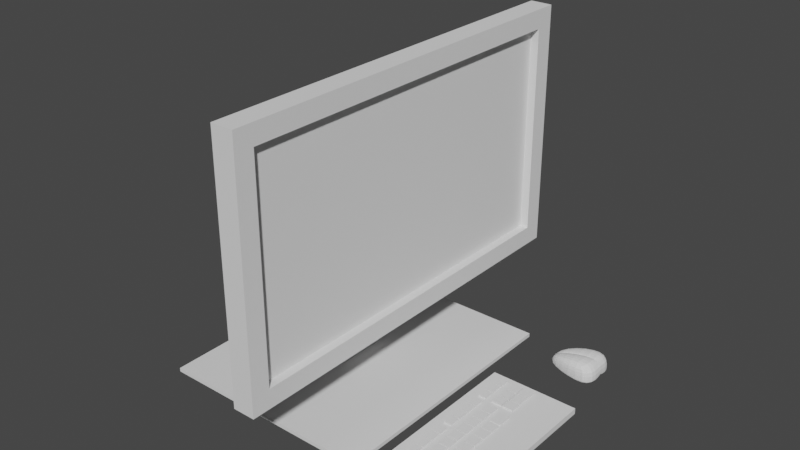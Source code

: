 # Source: EndingComputer.blend  (saved by Blender 2.91.10; exported with 4.5.12 LTS)
import bpy
from mathutils import Matrix  # noqa: F401  (used for matrix-valued properties, if any)

bpy.ops.wm.read_factory_settings(use_empty=True)
scene = bpy.context.scene
scene.name = 'Scene'

# ---- collections
col_collection = bpy.data.collections.new('Collection'); scene.collection.children.link(col_collection)

# ---- world
world_world = bpy.data.worlds.new('World'); scene.world = world_world
world_world.use_nodes = True; world_world.node_tree.nodes.clear()
_N = world_world.node_tree.nodes; _L = world_world.node_tree.links
n0 = _N.new('ShaderNodeOutputWorld'); n0.name = 'World Output'; n0.location = (300, 300)
n1 = _N.new('ShaderNodeBackground'); n1.name = 'Background'; n1.location = (10, 300)
n1.inputs[0].default_value = (0.05088, 0.05088, 0.05088, 1.0)
_L.new(n1.outputs[0], n0.inputs[0])
n0.is_active_output = True
world_world.color = (0.05088, 0.05088, 0.05088)
world_world.use_sun_shadow = False
world_world.sun_shadow_jitter_overblur = 0.0

# ---- meshes
me_cube = bpy.data.meshes.new('Cube')
me_cube.from_pydata([(-89.0, 7.311, 8.125), (-89.0, 7.311, -0.2403), (-89.0, -7.311, 8.125), (-89.0, -7.311, -0.2403), (-89.34, 7.311, 8.125), (-89.34, 7.311, -0.2403), (-89.34, -7.311, 8.125), (-89.34, -7.311, -0.2403)], [], [(3, 1, 5, 7), (5, 4, 6, 7), (2, 3, 7, 6), (0, 2, 6, 4), (1, 0, 4, 5)])
_uv = me_cube.uv_layers.new(name='UVMap')
_uv.uv.foreach_set('vector', [0.3942, 0.7382, 0.3942, 0.5118, 0.3942, 0.5118, 0.3942, 0.7382, 0.3942, 0.5118, 0.6058, 0.5118, 0.6058, 0.7382, 0.3942, 0.7382, 0.6058, 0.7382, 0.3942, 0.7382, 0.3942, 0.7382, 0.6058, 0.7382, 0.6058, 0.5118, 0.6058, 0.7382, 0.6058, 0.7382, 0.6058, 0.5118, 0.3942, 0.5118, 0.6058, 0.5118, 0.6058, 0.5118, 0.3942, 0.5118])
me_cube.materials.append(None)
me_cube.use_remesh_preserve_volume = False
me_cube.use_remesh_preserve_attributes = False
me_cube.use_mirror_vertex_groups = False
me_cube.update()
me_cube_001 = bpy.data.meshes.new('Cube.001')
me_cube_001.from_pydata([(-89.0, 7.311, 8.125), (-89.0, 7.311, -0.2403), (-89.0, -7.311, 8.125), (-89.0, -7.311, -0.2403), (-89.89, 1.008, 3.09), (-89.89, 1.008, 1.061), (-89.89, -1.008, 3.09), (-89.89, -1.008, 1.061), (-89.0, 8.071, 8.884), (-89.0, 8.071, -1.0), (-89.0, -8.071, 8.884), (-89.0, -8.071, -1.0), (-89.89, 8.071, -1.0), (-89.89, -8.071, -1.0), (-89.89, -8.071, 8.884), (-89.89, 8.071, 8.884), (-89.89, 1.008, 3.09), (-89.89, 1.008, 1.061), (-89.89, -1.008, 3.09), (-89.89, -1.008, 1.061), (-93.66, 1.008, -3.66), (-91.63, 1.008, -3.66), (-93.66, -1.008, -3.66), (-91.63, -1.008, -3.66), (-92.54, 0.9939, -0.507), (-92.54, -1.022, -0.507), (-91.13, -1.022, -0.7941), (-91.13, 0.9939, -0.7941), (-96.21, 5.291, -3.665), (-87.32, 5.291, -3.665), (-96.21, -5.291, -3.665), (-87.32, -5.291, -3.665), (-96.21, 5.291, -3.818), (-87.32, 5.291, -3.818), (-96.21, -5.291, -3.818), (-87.32, -5.291, -3.818)], [], [(8, 15, 14, 10), (11, 10, 14, 13), (4, 5, 17, 16), (12, 9, 11, 13), (12, 15, 8, 9), (0, 1, 9, 8), (3, 2, 10, 11), (2, 0, 8, 10), (1, 3, 11, 9), (7, 5, 12, 13), (6, 7, 13, 14), (5, 4, 15, 12), (4, 6, 14, 15), (25, 24, 20, 22), (5, 7, 19, 17), (6, 4, 16, 18), (7, 6, 18, 19), (20, 21, 29, 28), (26, 25, 22, 23), (24, 27, 21, 20), (27, 26, 23, 21), (17, 19, 26, 27), (16, 17, 27, 24), (19, 18, 25, 26), (18, 16, 24, 25), (27, 26, 25, 24), (30, 28, 32, 34), (21, 23, 31, 29), (22, 20, 28, 30), (23, 22, 30, 31), (35, 34, 32, 33), (31, 30, 34, 35), (28, 29, 33, 32), (29, 31, 35, 33)])
_uv = me_cube_001.uv_layers.new(name='UVMap')
_uv.uv.foreach_set('vector', [0.625, 0.5, 0.875, 0.5, 0.875, 0.75, 0.625, 0.75, 0.375, 0.75, 0.625, 0.75, 0.625, 1.0, 0.375, 1.0, 0.5381, 0.1968, 0.4619, 0.1968, 0.4619, 0.1968, 0.5381, 0.1968, 0.125, 0.5, 0.375, 0.5, 0.375, 0.75, 0.125, 0.75, 0.375, 0.25, 0.625, 0.25, 0.625, 0.5, 0.375, 0.5, 0.6058, 0.5118, 0.3942, 0.5118, 0.375, 0.5, 0.625, 0.5, 0.3942, 0.7382, 0.6058, 0.7382, 0.625, 0.75, 0.375, 0.75, 0.6058, 0.7382, 0.6058, 0.5118, 0.625, 0.5, 0.625, 0.75, 0.3942, 0.5118, 0.3942, 0.7382, 0.375, 0.75, 0.375, 0.5, 0.4619, 0.05321, 0.4619, 0.1968, 0.375, 0.25, 0.375, 0.0, 0.5381, 0.05321, 0.4619, 0.05321, 0.375, 0.0, 0.625, 0.0, 0.4619, 0.1968, 0.5381, 0.1968, 0.625, 0.25, 0.375, 0.25, 0.5381, 0.1968, 0.5381, 0.05321, 0.625, 0.0, 0.625, 0.25, 0.5381, 0.05321, 0.5381, 0.1968, 0.5381, 0.1968, 0.5381, 0.05321, 0.4619, 0.1968, 0.4619, 0.05321, 0.4619, 0.05321, 0.4619, 0.1968, 0.5381, 0.05321, 0.5381, 0.1968, 0.5381, 0.1968, 0.5381, 0.05321, 0.4619, 0.05321, 0.5381, 0.05321, 0.5381, 0.05321, 0.4619, 0.05321, 0.5381, 0.1968, 0.4619, 0.1968, 0.4619, 0.1968, 0.5381, 0.1968, 0.4619, 0.05321, 0.5381, 0.05321, 0.5381, 0.05321, 0.4619, 0.05321, 0.5381, 0.1968, 0.4619, 0.1968, 0.4619, 0.1968, 0.5381, 0.1968, 0.4619, 0.1968, 0.4619, 0.05321, 0.4619, 0.05321, 0.4619, 0.1968, 0.4619, 0.1968, 0.4619, 0.05321, 0.4619, 0.05321, 0.4619, 0.1968, 0.5381, 0.1968, 0.4619, 0.1968, 0.4619, 0.1968, 0.5381, 0.1968, 0.4619, 0.05321, 0.5381, 0.05321, 0.5381, 0.05321, 0.4619, 0.05321, 0.5381, 0.05321, 0.5381, 0.1968, 0.5381, 0.1968, 0.5381, 0.05321, 0.0, 0.0, 0.0, 0.0, 0.0, 0.0, 0.0, 0.0, 0.5381, 0.05321, 0.5381, 0.1968, 0.5381, 0.1968, 0.5381, 0.05321, 0.4619, 0.1968, 0.4619, 0.05321, 0.4619, 0.05321, 0.4619, 0.1968, 0.5381, 0.05321, 0.5381, 0.1968, 0.5381, 0.1968, 0.5381, 0.05321, 0.4619, 0.05321, 0.5381, 0.05321, 0.5381, 0.05321, 0.4619, 0.05321, 0.4619, 0.05321, 0.5381, 0.05321, 0.5381, 0.1968, 0.4619, 0.1968, 0.4619, 0.05321, 0.5381, 0.05321, 0.5381, 0.05321, 0.4619, 0.05321, 0.5381, 0.1968, 0.4619, 0.1968, 0.4619, 0.1968, 0.5381, 0.1968, 0.4619, 0.1968, 0.4619, 0.05321, 0.4619, 0.05321, 0.4619, 0.1968])
me_cube_001.materials.append(None)
me_cube_001.use_remesh_preserve_volume = False
me_cube_001.use_remesh_preserve_attributes = False
me_cube_001.use_mirror_vertex_groups = False
me_cube_001.update()
me_plane = bpy.data.meshes.new('Plane')
me_plane.from_pydata([(3.309, -6.984, -3.759), (6.85, -6.984, -3.759), (3.309, 2.0, -3.759), (6.85, 2.0, -3.759), (3.309, 2.0, -3.519), (3.309, -6.984, -3.519), (6.85, -6.984, -3.519), (6.85, 2.0, -3.519)], [], [(0, 2, 3, 1), (5, 6, 7, 4), (2, 0, 5, 4), (3, 2, 4, 7), (0, 1, 6, 5), (1, 3, 7, 6)])
_uv = me_plane.uv_layers.new(name='UVMap')
_uv.uv.foreach_set('vector', [0.0, 0.0, 0.0, 1.0, 1.0, 1.0, 1.0, 0.0, 0.0, 0.0, 1.0, 0.0, 1.0, 1.0, 0.0, 1.0, 0.0, 1.0, 0.0, 0.0, 0.0, 0.0, 0.0, 1.0, 1.0, 1.0, 0.0, 1.0, 0.0, 1.0, 1.0, 1.0, 0.0, 0.0, 1.0, 0.0, 1.0, 0.0, 0.0, 0.0, 1.0, 0.0, 1.0, 1.0, 1.0, 1.0, 1.0, 0.0])
me_plane.use_remesh_fix_poles = True
me_plane.use_remesh_preserve_attributes = False
me_plane.use_mirror_vertex_groups = False
me_plane.update()
me_cube_002 = bpy.data.meshes.new('Cube.002')
me_cube_002.from_pydata([(-1.223, -1.129, -0.7394), (-1.223, -1.129, -0.3377), (-1.223, -0.2129, -0.7394), (-1.223, -0.2129, -0.3377), (0.7766, -1.671, -0.7537), (0.7766, -1.671, 0.2042), (0.7766, 0.329, -0.7537), (0.7766, 0.329, 0.2042), (-1.223, -1.129, -0.7394), (-1.223, -0.2129, -0.7394), (0.7766, 0.329, -0.7537), (0.7766, -1.671, -0.7537), (-1.223, -0.6428, -0.7394), (-1.223, -0.671, -0.5877), (-1.223, -0.6991, -0.7394), (-1.223, -0.6991, -0.3377), (-1.223, -0.671, -0.4637), (-1.223, -0.6428, -0.3377), (0.7766, -0.7325, -0.7537), (0.7766, -0.671, -0.5921), (0.7766, -0.6095, -0.7537), (0.7766, -0.6095, 0.2042), (0.7766, -0.671, 0.1331), (0.7766, -0.7325, 0.2042), (0.7766, -0.6095, -0.7537), (0.7766, -0.671, -0.5921), (0.7766, -0.7325, -0.7537), (-1.223, -0.6991, -0.7394), (-1.223, -0.671, -0.5877), (-1.223, -0.6428, -0.7394)], [], [(29, 17, 3, 9), (9, 3, 7, 10), (26, 23, 5, 11), (11, 5, 1, 8), (14, 18, 4, 0), (23, 15, 1, 5), (4, 11, 8, 0), (18, 26, 11, 4), (2, 9, 10, 6), (12, 29, 9, 2), (0, 8, 27, 14), (14, 27, 28, 13), (13, 28, 29, 12), (6, 10, 24, 20), (20, 24, 25, 19), (19, 25, 26, 18), (7, 3, 17, 21), (21, 17, 16, 22), (22, 16, 15, 23), (2, 6, 20, 12), (12, 20, 19, 13), (13, 19, 18, 14), (10, 7, 21, 24), (24, 21, 22, 25), (25, 22, 23, 26), (8, 1, 15, 27), (27, 15, 16, 28), (28, 16, 17, 29)])
_uv = me_cube_002.uv_layers.new(name='UVMap')
_uv.uv.foreach_set('vector', [0.375, 0.1875, 0.625, 0.1875, 0.625, 0.25, 0.375, 0.25, 0.375, 0.25, 0.625, 0.25, 0.625, 0.5, 0.375, 0.5, 0.375, 0.6875, 0.625, 0.6875, 0.625, 0.75, 0.375, 0.75, 0.375, 0.75, 0.625, 0.75, 0.625, 1.0, 0.375, 1.0, 0.125, 0.6875, 0.375, 0.6875, 0.375, 0.75, 0.125, 0.75, 0.625, 0.6875, 0.875, 0.6875, 0.875, 0.75, 0.625, 0.75, 0.375, 0.75, 0.375, 0.75, 0.375, 1.0, 0.375, 1.0, 0.375, 0.6875, 0.375, 0.6875, 0.375, 0.75, 0.375, 0.75, 0.375, 0.25, 0.375, 0.25, 0.375, 0.5, 0.375, 0.5, 0.375, 0.1875, 0.375, 0.1875, 0.375, 0.25, 0.375, 0.25, 0.375, 0.0, 0.375, 0.0, 0.375, 0.0625, 0.375, 0.0625, 0.375, 0.0625, 0.375, 0.0625, 0.375, 0.125, 0.375, 0.125, 0.375, 0.125, 0.375, 0.125, 0.375, 0.1875, 0.375, 0.1875, 0.375, 0.5, 0.375, 0.5, 0.375, 0.5625, 0.375, 0.5625, 0.375, 0.5625, 0.375, 0.5625, 0.375, 0.625, 0.375, 0.625, 0.375, 0.625, 0.375, 0.625, 0.375, 0.6875, 0.375, 0.6875, 0.625, 0.5, 0.875, 0.5, 0.875, 0.5625, 0.625, 0.5625, 0.625, 0.5625, 0.875, 0.5625, 0.875, 0.625, 0.625, 0.625, 0.625, 0.625, 0.875, 0.625, 0.875, 0.6875, 0.625, 0.6875, 0.125, 0.5, 0.375, 0.5, 0.375, 0.5625, 0.125, 0.5625, 0.125, 0.5625, 0.375, 0.5625, 0.375, 0.625, 0.125, 0.625, 0.125, 0.625, 0.375, 0.625, 0.375, 0.6875, 0.125, 0.6875, 0.375, 0.5, 0.625, 0.5, 0.625, 0.5625, 0.375, 0.5625, 0.375, 0.5625, 0.625, 0.5625, 0.625, 0.625, 0.375, 0.625, 0.375, 0.625, 0.625, 0.625, 0.625, 0.6875, 0.375, 0.6875, 0.375, 0.0, 0.625, 0.0, 0.625, 0.0625, 0.375, 0.0625, 0.375, 0.0625, 0.625, 0.0625, 0.625, 0.125, 0.375, 0.125, 0.375, 0.125, 0.625, 0.125, 0.625, 0.1875, 0.375, 0.1875])
me_cube_002.use_remesh_fix_poles = True
me_cube_002.use_remesh_preserve_attributes = False
me_cube_002.use_mirror_vertex_groups = False
me_cube_002.update()
me_plane_002 = bpy.data.meshes.new('Plane.002')
me_plane_002.from_pydata([(3.741, -6.656, -3.518), (4.06, -6.656, -3.518), (3.741, -6.218, -3.518), (4.06, -6.218, -3.518), (3.741, -5.799, -3.518), (4.06, -5.799, -3.518), (3.741, -5.36, -3.518), (4.06, -5.36, -3.518), (3.741, -5.323, -3.518), (4.06, -5.323, -3.518), (3.741, -4.884, -3.518), (4.06, -4.884, -3.518), (3.741, -4.846, -3.518), (4.06, -4.846, -3.518), (3.741, -4.408, -3.518), (4.06, -4.408, -3.518), (3.741, -4.37, -3.518), (4.06, -4.37, -3.518), (3.741, -3.931, -3.518), (4.06, -3.931, -3.518), (3.741, -3.73, -3.518), (4.06, -3.73, -3.518), (3.741, -3.292, -3.518), (4.06, -3.292, -3.518), (3.741, -3.254, -3.518), (4.06, -3.254, -3.518), (3.741, -2.815, -3.518), (4.06, -2.815, -3.518), (3.741, -2.778, -3.518), (4.06, -2.778, -3.518), (3.741, -2.339, -3.518), (4.06, -2.339, -3.518), (3.741, -2.302, -3.518), (4.06, -2.302, -3.518), (3.741, -1.863, -3.518), (4.06, -1.863, -3.518), (3.741, -1.675, -3.518), (4.06, -1.675, -3.518), (3.741, -1.237, -3.518), (4.06, -1.237, -3.518), (3.741, -1.199, -3.518), (4.06, -1.199, -3.518), (3.741, -0.7605, -3.518), (4.06, -0.7605, -3.518), (3.741, -0.7229, -3.518), (4.06, -0.7229, -3.518), (3.741, -0.2842, -3.518), (4.06, -0.2842, -3.518), (3.741, -0.2465, -3.518), (4.06, -0.2465, -3.518), (3.741, 0.1921, -3.518), (4.06, 0.1921, -3.518), (3.741, 0.3795, -3.518), (4.06, 0.3795, -3.518), (3.741, 0.8181, -3.518), (4.06, 0.8181, -3.518), (3.741, 0.8558, -3.518), (4.06, 0.8558, -3.518), (3.741, 1.294, -3.518), (4.06, 1.294, -3.518), (3.741, 1.332, -3.518), (4.06, 1.332, -3.518), (3.741, 1.771, -3.518), (4.06, 1.771, -3.518), (4.307, 0.3795, -3.518), (4.746, 0.3795, -3.518), (4.307, 0.8181, -3.518), (4.746, 0.8181, -3.518), (4.307, 0.8558, -3.518), (4.746, 0.8558, -3.518), (4.307, 1.294, -3.518), (4.746, 1.294, -3.518), (4.307, 1.332, -3.518), (4.746, 1.332, -3.518), (4.307, 1.771, -3.518), (4.746, 1.771, -3.518), (4.797, 0.3795, -3.518), (5.236, 0.3795, -3.518), (4.797, 0.8181, -3.518), (5.236, 0.8181, -3.518), (4.797, 0.8558, -3.518), (5.236, 0.8558, -3.518), (4.797, 1.294, -3.518), (5.236, 1.294, -3.518), (4.797, 1.332, -3.518), (5.236, 1.332, -3.518), (4.797, 1.771, -3.518), (5.236, 1.771, -3.518), (4.307, -6.656, -3.518), (4.746, -6.656, -3.518), (4.307, -6.218, -3.518), (4.746, -6.218, -3.518), (4.307, -6.166, -3.518), (4.746, -6.166, -3.518), (4.307, -5.728, -3.518), (4.746, -5.728, -3.518), (4.307, -5.677, -3.518), (4.746, -5.677, -3.518), (4.307, -5.238, -3.518), (4.746, -5.238, -3.518), (4.307, -5.187, -3.518), (4.746, -5.187, -3.518), (4.307, -4.748, -3.518), (4.746, -4.748, -3.518), (4.307, -4.697, -3.518), (4.746, -4.697, -3.518), (4.307, -4.258, -3.518), (4.746, -4.258, -3.518), (4.307, -4.207, -3.518), (4.746, -4.207, -3.518), (4.307, -3.768, -3.518), (4.746, -3.768, -3.518), (4.311, -0.2738, -3.518), (4.749, -0.2738, -3.518), (4.311, 0.1649, -3.518), (4.749, 0.1649, -3.518), (4.311, -3.703, -3.518), (4.749, -3.703, -3.518), (4.311, -3.265, -3.518), (4.749, -3.265, -3.518), (4.311, -3.213, -3.518), (4.749, -3.213, -3.518), (4.311, -2.775, -3.518), (4.749, -2.775, -3.518), (4.311, -2.723, -3.518), (4.749, -2.723, -3.518), (4.311, -2.285, -3.518), (4.749, -2.285, -3.518), (4.311, -2.233, -3.518), (4.749, -2.233, -3.518), (4.311, -1.795, -3.518), (4.749, -1.795, -3.518), (4.311, -1.744, -3.518), (4.749, -1.744, -3.518), (4.311, -1.305, -3.518), (4.749, -1.305, -3.518), (4.311, -1.254, -3.518), (4.749, -1.254, -3.518), (4.311, -0.815, -3.518), (4.749, -0.815, -3.518), (4.307, -0.7637, -3.518), (4.746, -0.7637, -3.518), (4.307, -0.325, -3.518), (4.746, -0.325, -3.518), (5.383, -6.068, -3.518), (4.944, -6.068, -3.518), (5.383, -6.656, -3.518), (4.944, -6.656, -3.518), (4.944, -6.007, -3.518), (5.383, -6.007, -3.518), (4.944, -5.569, -3.518), (5.383, -5.569, -3.518), (4.944, -5.517, -3.518), (5.383, -5.517, -3.518), (4.944, -5.079, -3.518), (5.383, -5.079, -3.518), (4.944, -5.027, -3.518), (5.383, -5.027, -3.518), (4.944, -4.589, -3.518), (5.383, -4.589, -3.518), (4.944, -4.538, -3.518), (5.383, -4.538, -3.518), (4.944, -4.099, -3.518), (5.383, -4.099, -3.518), (4.06, -6.218, -3.45), (4.06, -6.656, -3.45), (3.741, -6.656, -3.45), (3.741, -6.218, -3.45), (4.948, -4.034, -3.518), (5.386, -4.034, -3.518), (4.948, -3.595, -3.518), (5.386, -3.595, -3.518), (4.948, -3.544, -3.518), (5.386, -3.544, -3.518), (4.948, -3.105, -3.518), (5.386, -3.105, -3.518), (4.948, -3.054, -3.518), (5.386, -3.054, -3.518), (4.948, -2.616, -3.518), (5.386, -2.616, -3.518), (4.948, -2.564, -3.518), (5.386, -2.564, -3.518), (4.948, -2.126, -3.518), (5.386, -2.126, -3.518), (4.948, -2.074, -3.518), (5.386, -2.074, -3.518), (4.948, -1.636, -3.518), (5.386, -1.636, -3.518), (4.948, -1.584, -3.518), (5.386, -1.584, -3.518), (4.948, -1.146, -3.518), (5.386, -1.146, -3.518), (4.944, -1.094, -3.518), (5.383, -1.094, -3.518), (4.944, -0.6558, -3.518), (5.383, -0.6558, -3.518), (5.383, 0.01853, -3.518), (4.944, 0.01853, -3.518), (5.383, -0.5698, -3.518), (4.944, -0.5698, -3.518), (3.741, -5.799, -3.45), (3.741, -5.36, -3.45), (4.06, -5.799, -3.45), (4.06, -5.36, -3.45), (3.741, -5.323, -3.45), (3.741, -4.884, -3.45), (4.06, -5.323, -3.45), (4.06, -4.884, -3.45), (3.741, -4.846, -3.45), (3.741, -4.408, -3.45), (4.06, -4.846, -3.45), (4.06, -4.408, -3.45), (3.741, -4.37, -3.45), (3.741, -3.931, -3.45), (4.06, -4.37, -3.45), (4.06, -3.931, -3.45), (3.741, -3.73, -3.45), (3.741, -3.292, -3.45), (4.06, -3.73, -3.45), (4.06, -3.292, -3.45), (3.741, -3.254, -3.45), (3.741, -2.815, -3.45), (4.06, -3.254, -3.45), (4.06, -2.815, -3.45), (3.741, -2.778, -3.45), (3.741, -2.339, -3.45), (4.06, -2.778, -3.45), (4.06, -2.339, -3.45), (3.741, -2.302, -3.45), (3.741, -1.863, -3.45), (4.06, -2.302, -3.45), (4.06, -1.863, -3.45), (3.741, -1.675, -3.45), (3.741, -1.237, -3.45), (4.06, -1.675, -3.45), (4.06, -1.237, -3.45), (3.741, -1.199, -3.45), (3.741, -0.7605, -3.45), (4.06, -1.199, -3.45), (4.06, -0.7605, -3.45), (3.741, -0.7229, -3.45), (3.741, -0.2842, -3.45), (4.06, -0.7229, -3.45), (4.06, -0.2842, -3.45), (3.741, -0.2465, -3.45), (3.741, 0.1921, -3.45), (4.06, -0.2465, -3.45), (4.06, 0.1921, -3.45), (3.741, 0.3795, -3.45), (3.741, 0.8181, -3.45), (4.06, 0.3795, -3.45), (4.06, 0.8181, -3.45), (3.741, 0.8558, -3.45), (3.741, 1.294, -3.45), (4.06, 0.8558, -3.45), (4.06, 1.294, -3.45), (3.741, 1.332, -3.45), (3.741, 1.771, -3.45), (4.06, 1.332, -3.45), (4.06, 1.771, -3.45), (4.307, 0.3795, -3.45), (4.307, 0.8181, -3.45), (4.746, 0.3795, -3.45), (4.746, 0.8181, -3.45), (4.307, 0.8558, -3.45), (4.307, 1.294, -3.45), (4.746, 0.8558, -3.45), (4.746, 1.294, -3.45), (4.307, 1.332, -3.45), (4.307, 1.771, -3.45), (4.746, 1.332, -3.45), (4.746, 1.771, -3.45), (4.797, 0.3795, -3.45), (4.797, 0.8181, -3.45), (5.236, 0.3795, -3.45), (5.236, 0.8181, -3.45), (4.797, 0.8558, -3.45), (4.797, 1.294, -3.45), (5.236, 0.8558, -3.45), (5.236, 1.294, -3.45), (4.797, 1.332, -3.45), (4.797, 1.771, -3.45), (5.236, 1.332, -3.45), (5.236, 1.771, -3.45), (4.307, -6.656, -3.45), (4.307, -6.218, -3.45), (4.746, -6.656, -3.45), (4.746, -6.218, -3.45), (4.307, -6.166, -3.45), (4.307, -5.728, -3.45), (4.746, -6.166, -3.45), (4.746, -5.728, -3.45), (4.307, -5.677, -3.45), (4.307, -5.238, -3.45), (4.746, -5.677, -3.45), (4.746, -5.238, -3.45), (4.307, -5.187, -3.45), (4.307, -4.748, -3.45), (4.746, -5.187, -3.45), (4.746, -4.748, -3.45), (4.307, -4.697, -3.45), (4.307, -4.258, -3.45), (4.746, -4.697, -3.45), (4.746, -4.258, -3.45), (4.307, -4.207, -3.45), (4.307, -3.768, -3.45), (4.746, -4.207, -3.45), (4.746, -3.768, -3.45), (4.311, -0.2738, -3.45), (4.311, 0.1649, -3.45), (4.749, -0.2738, -3.45), (4.749, 0.1649, -3.45), (4.311, -3.703, -3.45), (4.311, -3.265, -3.45), (4.749, -3.703, -3.45), (4.749, -3.265, -3.45), (4.311, -3.213, -3.45), (4.311, -2.775, -3.45), (4.749, -3.213, -3.45), (4.749, -2.775, -3.45), (4.311, -2.723, -3.45), (4.311, -2.285, -3.45), (4.749, -2.723, -3.45), (4.749, -2.285, -3.45), (4.311, -2.233, -3.45), (4.311, -1.795, -3.45), (4.749, -2.233, -3.45), (4.749, -1.795, -3.45), (4.311, -1.744, -3.45), (4.311, -1.305, -3.45), (4.749, -1.744, -3.45), (4.749, -1.305, -3.45), (4.311, -1.254, -3.45), (4.311, -0.815, -3.45), (4.749, -1.254, -3.45), (4.749, -0.815, -3.45), (4.307, -0.7637, -3.45), (4.307, -0.325, -3.45), (4.746, -0.7637, -3.45), (4.746, -0.325, -3.45), (4.944, -6.068, -3.45), (5.383, -6.068, -3.45), (5.383, -6.656, -3.45), (4.944, -6.656, -3.45), (4.944, -6.007, -3.45), (4.944, -5.569, -3.45), (5.383, -6.007, -3.45), (5.383, -5.569, -3.45), (4.944, -5.517, -3.45), (4.944, -5.079, -3.45), (5.383, -5.517, -3.45), (5.383, -5.079, -3.45), (4.944, -5.027, -3.45), (4.944, -4.589, -3.45), (5.383, -5.027, -3.45), (5.383, -4.589, -3.45), (4.944, -4.538, -3.45), (4.944, -4.099, -3.45), (5.383, -4.538, -3.45), (5.383, -4.099, -3.45), (4.948, -4.034, -3.45), (4.948, -3.595, -3.45), (5.386, -4.034, -3.45), (5.386, -3.595, -3.45), (4.948, -3.544, -3.45), (4.948, -3.105, -3.45), (5.386, -3.544, -3.45), (5.386, -3.105, -3.45), (4.948, -3.054, -3.45), (4.948, -2.616, -3.45), (5.386, -3.054, -3.45), (5.386, -2.616, -3.45), (4.948, -2.564, -3.45), (4.948, -2.126, -3.45), (5.386, -2.564, -3.45), (5.386, -2.126, -3.45), (4.948, -2.074, -3.45), (4.948, -1.636, -3.45), (5.386, -2.074, -3.45), (5.386, -1.636, -3.45), (4.948, -1.584, -3.45), (4.948, -1.146, -3.45), (5.386, -1.584, -3.45), (5.386, -1.146, -3.45), (4.944, -1.094, -3.45), (4.944, -0.6558, -3.45), (5.383, -1.094, -3.45), (5.383, -0.6558, -3.45), (4.944, 0.01853, -3.45), (5.383, 0.01853, -3.45), (5.383, -0.5698, -3.45), (4.944, -0.5698, -3.45), (4.06, 0.1921, -3.518), (5.236, 0.3795, -3.518), (5.236, 0.8181, -3.518), (5.236, 0.8558, -3.518), (5.236, 1.294, -3.518), (5.236, 1.332, -3.518), (5.236, 1.771, -3.518), (4.749, 0.1649, -3.518), (5.383, -6.068, -3.518), (5.383, -6.656, -3.518), (5.383, -6.007, -3.518), (5.383, -5.569, -3.518), (5.383, -5.517, -3.518), (5.383, -5.079, -3.518), (5.383, -5.027, -3.518), (5.383, -4.589, -3.518), (5.383, -4.538, -3.518), (5.383, -4.099, -3.518), (5.386, -4.034, -3.518), (5.386, -3.595, -3.518), (5.386, -3.544, -3.518), (5.386, -3.105, -3.518), (5.386, -3.054, -3.518), (5.386, -2.616, -3.518), (5.386, -2.564, -3.518), (5.386, -2.126, -3.518), (5.386, -2.074, -3.518), (5.386, -1.636, -3.518), (5.386, -1.584, -3.518), (5.386, -1.146, -3.518), (5.383, -1.094, -3.518), (5.383, -0.6558, -3.518), (5.383, 0.01853, -3.518), (5.383, -0.5698, -3.518), (4.06, -5.799, -3.45), (4.06, -5.36, -3.45), (4.06, -5.323, -3.45), (4.06, -4.884, -3.45), (4.06, -4.846, -3.45), (4.06, -4.408, -3.45), (4.06, -4.37, -3.45), (4.06, -3.931, -3.45), (4.06, -3.73, -3.45), (4.06, -3.292, -3.45), (4.06, -3.254, -3.45), (4.06, -2.815, -3.45), (4.06, -2.339, -3.45), (4.06, -2.302, -3.45), (4.06, -1.863, -3.45), (4.06, -1.675, -3.45), (4.06, -1.237, -3.45), (4.06, -1.199, -3.45), (4.06, -0.7229, -3.45), (4.06, -0.2842, -3.45), (4.06, -0.2465, -3.45), (4.06, 0.1921, -3.45), (5.236, 0.3795, -3.45), (5.236, 0.8181, -3.45), (5.236, 0.8558, -3.45), (5.236, 1.294, -3.45), (5.236, 1.332, -3.45), (5.236, 1.771, -3.45), (4.746, -6.218, -3.45), (4.746, -6.166, -3.45), (4.746, -5.728, -3.45), (4.746, -5.677, -3.45), (4.746, -5.238, -3.45), (4.746, -5.187, -3.45), (4.746, -4.748, -3.45), (4.746, -4.697, -3.45), (4.746, -4.258, -3.45), (4.746, -4.207, -3.45), (4.746, -3.768, -3.45), (4.749, -0.2738, -3.45), (4.749, 0.1649, -3.45), (4.749, -3.703, -3.45), (4.749, -3.265, -3.45), (4.749, -3.213, -3.45), (4.749, -2.775, -3.45), (4.749, -2.723, -3.45), (4.749, -2.285, -3.45), (4.749, -2.233, -3.45), (4.749, -1.795, -3.45), (4.749, -1.744, -3.45), (4.749, -1.305, -3.45), (4.749, -1.254, -3.45), (4.749, -0.815, -3.45), (4.746, -0.7637, -3.45), (4.746, -0.325, -3.45), (5.383, -6.068, -3.45), (5.383, -6.656, -3.45), (5.383, -6.007, -3.45), (5.383, -5.569, -3.45), (5.383, -5.517, -3.45), (5.383, -5.079, -3.45), (5.383, -5.027, -3.45), (5.383, -4.589, -3.45), (5.383, -4.538, -3.45), (5.383, -4.099, -3.45), (5.386, -4.034, -3.45), (5.386, -3.595, -3.45), (5.386, -3.544, -3.45), (5.386, -3.105, -3.45), (5.386, -3.054, -3.45), (5.386, -2.616, -3.45), (5.386, -2.564, -3.45), (5.386, -2.126, -3.45), (5.386, -2.074, -3.45), (5.386, -1.636, -3.45), (5.386, -1.584, -3.45), (5.386, -1.146, -3.45), (5.383, -1.094, -3.45), (5.383, -0.6558, -3.45), (5.383, 0.01853, -3.45), (5.383, -0.5698, -3.45)], [(427, 426), (429, 428), (431, 430), (433, 432), (435, 434), (437, 436), (440, 439), (442, 441), (445, 444), (447, 446), (456, 455), (458, 457), (460, 459), (462, 461), (464, 463), (466, 465), (468, 467), (470, 469), (472, 471), (474, 473), (476, 475), (478, 477), (480, 479), (392, 447), (399, 466)], [(0, 2, 3, 1), (4, 6, 7, 5), (8, 10, 11, 9), (12, 14, 15, 13), (16, 18, 19, 17), (20, 22, 23, 21), (24, 26, 27, 25), (28, 30, 31, 29), (32, 34, 35, 33), (36, 38, 39, 37), (40, 42, 43, 41), (44, 46, 47, 45), (48, 50, 51, 49), (52, 54, 55, 53), (56, 58, 59, 57), (60, 62, 63, 61), (64, 66, 67, 65), (68, 70, 71, 69), (72, 74, 75, 73), (76, 78, 79, 77), (80, 82, 83, 81), (84, 86, 87, 85), (88, 90, 91, 89), (92, 94, 95, 93), (96, 98, 99, 97), (100, 102, 103, 101), (104, 106, 107, 105), (108, 110, 111, 109), (112, 114, 115, 113), (116, 118, 119, 117), (120, 122, 123, 121), (124, 126, 127, 125), (128, 130, 131, 129), (132, 134, 135, 133), (136, 138, 139, 137), (140, 142, 143, 141), (147, 145, 144, 146), (148, 150, 151, 149), (152, 154, 155, 153), (156, 158, 159, 157), (160, 162, 163, 161), (166, 165, 164, 167), (168, 170, 171, 169), (172, 174, 175, 173), (176, 178, 179, 177), (180, 182, 183, 181), (184, 186, 187, 185), (188, 190, 191, 189), (192, 194, 195, 193), (199, 197, 196, 198), (200, 202, 203, 201), (204, 206, 207, 205), (208, 210, 211, 209), (212, 214, 215, 213), (216, 218, 219, 217), (220, 222, 223, 221), (224, 226, 227, 225), (228, 230, 231, 229), (232, 234, 235, 233), (236, 238, 239, 237), (240, 242, 243, 241), (244, 246, 247, 245), (248, 250, 251, 249), (252, 254, 255, 253), (256, 258, 259, 257), (260, 262, 263, 261), (264, 266, 267, 265), (268, 270, 271, 269), (272, 274, 275, 273), (276, 278, 279, 277), (280, 282, 283, 281), (284, 286, 287, 285), (288, 290, 291, 289), (292, 294, 295, 293), (296, 298, 299, 297), (300, 302, 303, 301), (304, 306, 307, 305), (308, 310, 311, 309), (312, 314, 315, 313), (316, 318, 319, 317), (320, 322, 323, 321), (324, 326, 327, 325), (328, 330, 331, 329), (332, 334, 335, 333), (336, 338, 339, 337), (343, 342, 341, 340), (344, 346, 347, 345), (348, 350, 351, 349), (352, 354, 355, 353), (356, 358, 359, 357), (360, 362, 363, 361), (364, 366, 367, 365), (368, 370, 371, 369), (372, 374, 375, 373), (376, 378, 379, 377), (380, 382, 383, 381), (384, 386, 387, 385), (391, 390, 389, 388), (120, 121, 318, 316), (16, 17, 214, 212), (121, 123, 319, 318), (17, 19, 215, 214), (123, 122, 317, 319), (19, 18, 213, 215), (126, 124, 320, 321), (22, 20, 216, 217), (124, 125, 322, 320), (20, 21, 218, 216), (125, 127, 323, 322), (21, 23, 219, 218), (127, 126, 321, 323), (23, 22, 217, 219), (130, 128, 324, 325), (26, 24, 220, 221), (128, 129, 326, 324), (24, 25, 222, 220), (129, 131, 327, 326), (25, 27, 223, 222), (131, 130, 325, 327), (27, 26, 221, 223), (134, 132, 328, 329), (30, 28, 224, 225), (132, 133, 330, 328), (28, 29, 226, 224), (133, 135, 331, 330), (29, 31, 227, 226), (135, 134, 329, 331), (31, 30, 225, 227), (138, 136, 332, 333), (34, 32, 228, 229), (136, 137, 334, 332), (32, 33, 230, 228), (137, 139, 335, 334), (33, 35, 231, 230), (139, 138, 333, 335), (35, 34, 229, 231), (142, 140, 336, 337), (38, 36, 232, 233), (140, 141, 338, 336), (36, 37, 234, 232), (141, 143, 339, 338), (37, 39, 235, 234), (143, 142, 337, 339), (39, 38, 233, 235), (144, 145, 340, 341), (42, 40, 236, 237), (40, 41, 238, 236), (147, 146, 342, 343), (41, 43, 239, 238), (145, 147, 343, 340), (43, 42, 237, 239), (150, 148, 344, 345), (46, 44, 240, 241), (148, 149, 346, 344), (44, 45, 242, 240), (45, 47, 243, 242), (151, 150, 345, 347), (47, 46, 241, 243), (154, 152, 348, 349), (50, 48, 244, 245), (152, 153, 350, 348), (48, 49, 246, 244), (49, 51, 247, 246), (155, 154, 349, 351), (51, 50, 245, 247), (158, 156, 352, 353), (54, 52, 248, 249), (156, 157, 354, 352), (52, 53, 250, 248), (53, 55, 251, 250), (159, 158, 353, 355), (55, 54, 249, 251), (162, 160, 356, 357), (58, 56, 252, 253), (160, 161, 358, 356), (56, 57, 254, 252), (57, 59, 255, 254), (163, 162, 357, 359), (59, 58, 253, 255), (62, 60, 256, 257), (60, 61, 258, 256), (61, 63, 259, 258), (63, 62, 257, 259), (170, 168, 360, 361), (66, 64, 260, 261), (168, 169, 362, 360), (64, 65, 262, 260), (65, 67, 263, 262), (171, 170, 361, 363), (67, 66, 261, 263), (174, 172, 364, 365), (70, 68, 264, 265), (172, 173, 366, 364), (68, 69, 266, 264), (69, 71, 267, 266), (175, 174, 365, 367), (71, 70, 265, 267), (178, 176, 368, 369), (74, 72, 268, 269), (176, 177, 370, 368), (72, 73, 270, 268), (73, 75, 271, 270), (179, 178, 369, 371), (75, 74, 269, 271), (182, 180, 372, 373), (78, 76, 272, 273), (180, 181, 374, 372), (76, 77, 274, 272), (183, 182, 373, 375), (79, 78, 273, 275), (186, 184, 376, 377), (82, 80, 276, 277), (184, 185, 378, 376), (80, 81, 278, 276), (187, 186, 377, 379), (83, 82, 277, 279), (190, 188, 380, 381), (86, 84, 280, 281), (188, 189, 382, 380), (84, 85, 282, 280), (191, 190, 381, 383), (87, 86, 281, 283), (194, 192, 384, 385), (90, 88, 284, 285), (192, 193, 386, 384), (88, 89, 286, 284), (89, 91, 287, 286), (195, 194, 385, 387), (91, 90, 285, 287), (196, 197, 388, 389), (94, 92, 288, 289), (92, 93, 290, 288), (199, 198, 390, 391), (93, 95, 291, 290), (197, 199, 391, 388), (95, 94, 289, 291), (98, 96, 292, 293), (96, 97, 294, 292), (97, 99, 295, 294), (99, 98, 293, 295), (102, 100, 296, 297), (100, 101, 298, 296), (101, 103, 299, 298), (103, 102, 297, 299), (106, 104, 300, 301), (2, 0, 166, 167), (104, 105, 302, 300), (0, 1, 165, 166), (105, 107, 303, 302), (1, 3, 164, 165), (107, 106, 301, 303), (3, 2, 167, 164), (110, 108, 304, 305), (6, 4, 200, 201), (108, 109, 306, 304), (4, 5, 202, 200), (109, 111, 307, 306), (5, 7, 203, 202), (111, 110, 305, 307), (7, 6, 201, 203), (114, 112, 308, 309), (10, 8, 204, 205), (112, 113, 310, 308), (8, 9, 206, 204), (113, 115, 311, 310), (9, 11, 207, 206), (115, 114, 309, 311), (11, 10, 205, 207), (118, 116, 312, 313), (14, 12, 208, 209), (116, 117, 314, 312), (12, 13, 210, 208), (117, 119, 315, 314), (13, 15, 211, 210), (119, 118, 313, 315), (15, 14, 209, 211), (122, 120, 316, 317), (18, 16, 212, 213), (401, 400, 481, 482), (402, 403, 484, 483), (404, 405, 486, 485), (406, 407, 488, 487), (408, 409, 490, 489), (410, 411, 492, 491), (412, 413, 494, 493), (414, 415, 496, 495), (416, 417, 498, 497), (393, 394, 449, 448), (418, 419, 500, 499), (395, 396, 451, 450), (420, 421, 502, 501), (397, 398, 453, 452), (422, 423, 504, 503), (425, 424, 505, 506)])
_uv = me_plane_002.uv_layers.new(name='UVMap')
_uv.uv.foreach_set('vector', [0.0, 0.0, 0.0, 1.0, 1.0, 1.0, 1.0, 0.0, 0.0, 0.0, 0.0, 1.0, 1.0, 1.0, 1.0, 0.0, 0.0, 0.0, 0.0, 1.0, 1.0, 1.0, 1.0, 0.0, 0.0, 0.0, 0.0, 1.0, 1.0, 1.0, 1.0, 0.0, 0.0, 0.0, 0.0, 1.0, 1.0, 1.0, 1.0, 0.0, 0.0, 0.0, 0.0, 1.0, 1.0, 1.0, 1.0, 0.0, 0.0, 0.0, 0.0, 1.0, 1.0, 1.0, 1.0, 0.0, 0.0, 0.0, 0.0, 1.0, 1.0, 1.0, 1.0, 0.0, 0.0, 0.0, 0.0, 1.0, 1.0, 1.0, 1.0, 0.0, 0.0, 0.0, 0.0, 1.0, 1.0, 1.0, 1.0, 0.0, 0.0, 0.0, 0.0, 1.0, 1.0, 1.0, 1.0, 0.0, 0.0, 0.0, 0.0, 1.0, 1.0, 1.0, 1.0, 0.0, 0.0, 0.0, 0.0, 1.0, 1.0, 1.0, 1.0, 0.0, 0.0, 0.0, 0.0, 1.0, 1.0, 1.0, 1.0, 0.0, 0.0, 0.0, 0.0, 1.0, 1.0, 1.0, 1.0, 0.0, 0.0, 0.0, 0.0, 1.0, 1.0, 1.0, 1.0, 0.0, 0.0, 0.0, 0.0, 1.0, 1.0, 1.0, 1.0, 0.0, 0.0, 0.0, 0.0, 1.0, 1.0, 1.0, 1.0, 0.0, 0.0, 0.0, 0.0, 1.0, 1.0, 1.0, 1.0, 0.0, 0.0, 0.0, 0.0, 1.0, 1.0, 1.0, 1.0, 0.0, 0.0, 0.0, 0.0, 1.0, 1.0, 1.0, 1.0, 0.0, 0.0, 0.0, 0.0, 1.0, 1.0, 1.0, 1.0, 0.0, 0.0, 0.0, 0.0, 1.0, 1.0, 1.0, 1.0, 0.0, 0.0, 0.0, 0.0, 1.0, 1.0, 1.0, 1.0, 0.0, 0.0, 0.0, 0.0, 1.0, 1.0, 1.0, 1.0, 0.0, 0.0, 0.0, 0.0, 1.0, 1.0, 1.0, 1.0, 0.0, 0.0, 0.0, 0.0, 1.0, 1.0, 1.0, 1.0, 0.0, 0.0, 0.0, 0.0, 1.0, 1.0, 1.0, 1.0, 0.0, 0.0, 0.0, 0.0, 1.0, 1.0, 1.0, 1.0, 0.0, 0.0, 0.0, 0.0, 1.0, 1.0, 1.0, 1.0, 0.0, 0.0, 0.0, 0.0, 1.0, 1.0, 1.0, 1.0, 0.0, 0.0, 0.0, 0.0, 1.0, 1.0, 1.0, 1.0, 0.0, 0.0, 0.0, 0.0, 1.0, 1.0, 1.0, 1.0, 0.0, 0.0, 0.0, 0.0, 1.0, 1.0, 1.0, 1.0, 0.0, 0.0, 0.0, 0.0, 1.0, 1.0, 1.0, 1.0, 0.0, 0.0, 0.0, 0.0, 1.0, 1.0, 1.0, 1.0, 0.0, 0.0, 0.0, 0.0, 1.0, 1.0, 1.0, 1.0, 0.0, 0.0, 0.0, 0.0, 1.0, 1.0, 1.0, 1.0, 0.0, 0.0, 0.0, 0.0, 1.0, 1.0, 1.0, 1.0, 0.0, 0.0, 0.0, 0.0, 1.0, 1.0, 1.0, 1.0, 0.0, 0.0, 0.0, 0.0, 1.0, 1.0, 1.0, 1.0, 0.0, 0.0, 0.0, 1.0, 0.0, 1.0, 1.0, 0.0, 1.0, 0.0, 0.0, 0.0, 1.0, 1.0, 1.0, 1.0, 0.0, 0.0, 0.0, 0.0, 1.0, 1.0, 1.0, 1.0, 0.0, 0.0, 0.0, 0.0, 1.0, 1.0, 1.0, 1.0, 0.0, 0.0, 0.0, 0.0, 1.0, 1.0, 1.0, 1.0, 0.0, 0.0, 0.0, 0.0, 1.0, 1.0, 1.0, 1.0, 0.0, 0.0, 0.0, 0.0, 1.0, 1.0, 1.0, 1.0, 0.0, 0.0, 0.0, 0.0, 1.0, 1.0, 1.0, 1.0, 0.0, 0.0, 0.0, 0.0, 1.0, 1.0, 1.0, 1.0, 0.0, 0.0, 0.0, 1.0, 0.0, 1.0, 1.0, 0.0, 1.0, 0.0, 0.0, 1.0, 0.0, 1.0, 1.0, 0.0, 1.0, 0.0, 0.0, 1.0, 0.0, 1.0, 1.0, 0.0, 1.0, 0.0, 0.0, 1.0, 0.0, 1.0, 1.0, 0.0, 1.0, 0.0, 0.0, 1.0, 0.0, 1.0, 1.0, 0.0, 1.0, 0.0, 0.0, 1.0, 0.0, 1.0, 1.0, 0.0, 1.0, 0.0, 0.0, 1.0, 0.0, 1.0, 1.0, 0.0, 1.0, 0.0, 0.0, 1.0, 0.0, 1.0, 1.0, 0.0, 1.0, 0.0, 0.0, 1.0, 0.0, 1.0, 1.0, 0.0, 1.0, 0.0, 0.0, 1.0, 0.0, 1.0, 1.0, 0.0, 1.0, 0.0, 0.0, 1.0, 0.0, 1.0, 1.0, 0.0, 1.0, 0.0, 0.0, 1.0, 0.0, 1.0, 1.0, 0.0, 1.0, 0.0, 0.0, 1.0, 0.0, 1.0, 1.0, 0.0, 1.0, 0.0, 0.0, 1.0, 0.0, 1.0, 1.0, 0.0, 1.0, 0.0, 0.0, 1.0, 0.0, 1.0, 1.0, 0.0, 1.0, 0.0, 0.0, 1.0, 0.0, 1.0, 1.0, 0.0, 1.0, 0.0, 0.0, 1.0, 0.0, 1.0, 1.0, 0.0, 1.0, 0.0, 0.0, 1.0, 0.0, 1.0, 1.0, 0.0, 1.0, 0.0, 0.0, 1.0, 0.0, 1.0, 1.0, 0.0, 1.0, 0.0, 0.0, 1.0, 0.0, 1.0, 1.0, 0.0, 1.0, 0.0, 0.0, 1.0, 0.0, 1.0, 1.0, 0.0, 1.0, 0.0, 0.0, 1.0, 0.0, 1.0, 1.0, 0.0, 1.0, 0.0, 0.0, 1.0, 0.0, 1.0, 1.0, 0.0, 1.0, 0.0, 0.0, 1.0, 0.0, 1.0, 1.0, 0.0, 1.0, 0.0, 0.0, 1.0, 0.0, 1.0, 1.0, 0.0, 1.0, 0.0, 0.0, 1.0, 0.0, 1.0, 1.0, 0.0, 1.0, 0.0, 0.0, 1.0, 0.0, 1.0, 1.0, 0.0, 1.0, 0.0, 0.0, 1.0, 0.0, 1.0, 1.0, 0.0, 1.0, 0.0, 0.0, 1.0, 0.0, 1.0, 1.0, 0.0, 1.0, 0.0, 0.0, 1.0, 0.0, 1.0, 1.0, 0.0, 1.0, 0.0, 0.0, 1.0, 0.0, 1.0, 1.0, 0.0, 1.0, 0.0, 0.0, 1.0, 0.0, 1.0, 1.0, 0.0, 1.0, 0.0, 0.0, 1.0, 0.0, 1.0, 1.0, 0.0, 1.0, 0.0, 0.0, 1.0, 0.0, 1.0, 1.0, 0.0, 1.0, 0.0, 0.0, 1.0, 0.0, 1.0, 1.0, 0.0, 1.0, 0.0, 0.0, 1.0, 0.0, 1.0, 1.0, 0.0, 1.0, 0.0, 0.0, 1.0, 0.0, 1.0, 1.0, 0.0, 1.0, 0.0, 0.0, 1.0, 0.0, 1.0, 1.0, 0.0, 1.0, 0.0, 0.0, 1.0, 0.0, 1.0, 1.0, 0.0, 1.0, 0.0, 0.0, 1.0, 0.0, 1.0, 1.0, 0.0, 1.0, 0.0, 0.0, 1.0, 0.0, 1.0, 1.0, 0.0, 1.0, 0.0, 0.0, 1.0, 0.0, 1.0, 1.0, 0.0, 1.0, 0.0, 0.0, 1.0, 0.0, 1.0, 1.0, 0.0, 1.0, 0.0, 0.0, 1.0, 0.0, 1.0, 1.0, 0.0, 1.0, 0.0, 0.0, 1.0, 0.0, 1.0, 1.0, 0.0, 1.0, 0.0, 0.0, 1.0, 0.0, 1.0, 1.0, 0.0, 1.0, 0.0, 0.0, 1.0, 0.0, 1.0, 1.0, 0.0, 1.0, 0.0, 0.0, 1.0, 0.0, 1.0, 1.0, 0.0, 1.0, 0.0, 0.0, 1.0, 0.0, 1.0, 0.0, 0.0, 0.0, 0.0, 0.0, 1.0, 0.0, 1.0, 0.0, 0.0, 0.0, 1.0, 0.0, 1.0, 1.0, 1.0, 1.0, 1.0, 0.0, 1.0, 0.0, 1.0, 1.0, 1.0, 1.0, 1.0, 0.0, 1.0, 1.0, 0.0, 1.0, 0.0, 1.0, 1.0, 1.0, 1.0, 1.0, 0.0, 1.0, 0.0, 1.0, 1.0, 1.0, 0.0, 1.0, 0.0, 0.0, 0.0, 0.0, 0.0, 1.0, 0.0, 1.0, 0.0, 0.0, 0.0, 0.0, 0.0, 1.0, 0.0, 0.0, 1.0, 0.0, 1.0, 0.0, 0.0, 0.0, 0.0, 0.0, 1.0, 0.0, 1.0, 0.0, 0.0, 0.0, 1.0, 0.0, 1.0, 1.0, 1.0, 1.0, 1.0, 0.0, 1.0, 0.0, 1.0, 1.0, 1.0, 1.0, 1.0, 0.0, 1.0, 1.0, 0.0, 1.0, 0.0, 1.0, 1.0, 1.0, 1.0, 1.0, 0.0, 1.0, 0.0, 1.0, 1.0, 1.0, 0.0, 1.0, 0.0, 0.0, 0.0, 0.0, 0.0, 1.0, 0.0, 1.0, 0.0, 0.0, 0.0, 0.0, 0.0, 1.0, 0.0, 0.0, 1.0, 0.0, 1.0, 0.0, 0.0, 0.0, 0.0, 0.0, 1.0, 0.0, 1.0, 0.0, 0.0, 0.0, 1.0, 0.0, 1.0, 1.0, 1.0, 1.0, 1.0, 0.0, 1.0, 0.0, 1.0, 1.0, 1.0, 1.0, 1.0, 0.0, 1.0, 1.0, 0.0, 1.0, 0.0, 1.0, 1.0, 1.0, 1.0, 1.0, 0.0, 1.0, 0.0, 1.0, 1.0, 1.0, 0.0, 1.0, 0.0, 0.0, 0.0, 0.0, 0.0, 1.0, 0.0, 1.0, 0.0, 0.0, 0.0, 0.0, 0.0, 1.0, 0.0, 0.0, 1.0, 0.0, 1.0, 0.0, 0.0, 0.0, 0.0, 0.0, 1.0, 0.0, 1.0, 0.0, 0.0, 0.0, 1.0, 0.0, 1.0, 1.0, 1.0, 1.0, 1.0, 0.0, 1.0, 0.0, 1.0, 1.0, 1.0, 1.0, 1.0, 0.0, 1.0, 1.0, 0.0, 1.0, 0.0, 1.0, 1.0, 1.0, 1.0, 1.0, 0.0, 1.0, 0.0, 1.0, 1.0, 1.0, 0.0, 1.0, 0.0, 0.0, 0.0, 0.0, 0.0, 1.0, 0.0, 1.0, 0.0, 0.0, 0.0, 0.0, 0.0, 1.0, 0.0, 0.0, 1.0, 0.0, 1.0, 0.0, 0.0, 0.0, 0.0, 0.0, 1.0, 0.0, 1.0, 0.0, 0.0, 0.0, 1.0, 0.0, 1.0, 1.0, 1.0, 1.0, 1.0, 0.0, 1.0, 0.0, 1.0, 1.0, 1.0, 1.0, 1.0, 0.0, 1.0, 1.0, 0.0, 1.0, 0.0, 1.0, 1.0, 1.0, 1.0, 1.0, 0.0, 1.0, 0.0, 1.0, 1.0, 1.0, 0.0, 1.0, 0.0, 0.0, 0.0, 0.0, 0.0, 1.0, 0.0, 1.0, 0.0, 0.0, 0.0, 0.0, 0.0, 1.0, 0.0, 0.0, 1.0, 0.0, 1.0, 0.0, 0.0, 0.0, 0.0, 0.0, 1.0, 0.0, 1.0, 0.0, 0.0, 0.0, 1.0, 0.0, 1.0, 1.0, 1.0, 1.0, 1.0, 0.0, 1.0, 0.0, 1.0, 1.0, 1.0, 1.0, 1.0, 0.0, 1.0, 1.0, 0.0, 1.0, 0.0, 1.0, 1.0, 1.0, 1.0, 1.0, 0.0, 1.0, 0.0, 1.0, 1.0, 1.0, 1.0, 1.0, 0.0, 1.0, 0.0, 1.0, 1.0, 1.0, 0.0, 1.0, 0.0, 0.0, 0.0, 0.0, 0.0, 1.0, 0.0, 0.0, 1.0, 0.0, 1.0, 0.0, 0.0, 0.0, 0.0, 0.0, 1.0, 0.0, 1.0, 0.0, 0.0, 0.0, 1.0, 0.0, 1.0, 1.0, 1.0, 1.0, 1.0, 0.0, 0.0, 1.0, 0.0, 0.0, 0.0, 0.0, 0.0, 1.0, 1.0, 1.0, 0.0, 1.0, 0.0, 1.0, 1.0, 1.0, 0.0, 1.0, 0.0, 0.0, 0.0, 0.0, 0.0, 1.0, 0.0, 1.0, 0.0, 0.0, 0.0, 0.0, 0.0, 1.0, 0.0, 0.0, 1.0, 0.0, 1.0, 0.0, 0.0, 0.0, 0.0, 0.0, 1.0, 0.0, 1.0, 0.0, 0.0, 0.0, 1.0, 0.0, 1.0, 1.0, 1.0, 1.0, 1.0, 0.0, 1.0, 1.0, 0.0, 1.0, 0.0, 1.0, 1.0, 1.0, 1.0, 1.0, 0.0, 1.0, 0.0, 1.0, 1.0, 1.0, 0.0, 1.0, 0.0, 0.0, 0.0, 0.0, 0.0, 1.0, 0.0, 1.0, 0.0, 0.0, 0.0, 0.0, 0.0, 1.0, 0.0, 0.0, 1.0, 0.0, 1.0, 0.0, 0.0, 0.0, 0.0, 0.0, 1.0, 0.0, 1.0, 0.0, 0.0, 0.0, 1.0, 0.0, 1.0, 1.0, 1.0, 1.0, 1.0, 0.0, 1.0, 1.0, 0.0, 1.0, 0.0, 1.0, 1.0, 1.0, 1.0, 1.0, 0.0, 1.0, 0.0, 1.0, 1.0, 1.0, 0.0, 1.0, 0.0, 0.0, 0.0, 0.0, 0.0, 1.0, 0.0, 1.0, 0.0, 0.0, 0.0, 0.0, 0.0, 1.0, 0.0, 0.0, 1.0, 0.0, 1.0, 0.0, 0.0, 0.0, 0.0, 0.0, 1.0, 0.0, 1.0, 0.0, 0.0, 0.0, 1.0, 0.0, 1.0, 1.0, 1.0, 1.0, 1.0, 0.0, 1.0, 1.0, 0.0, 1.0, 0.0, 1.0, 1.0, 1.0, 1.0, 1.0, 0.0, 1.0, 0.0, 1.0, 1.0, 1.0, 0.0, 1.0, 0.0, 0.0, 0.0, 0.0, 0.0, 1.0, 0.0, 1.0, 0.0, 0.0, 0.0, 0.0, 0.0, 1.0, 0.0, 0.0, 1.0, 0.0, 1.0, 0.0, 0.0, 0.0, 0.0, 0.0, 1.0, 0.0, 1.0, 0.0, 0.0, 0.0, 1.0, 0.0, 1.0, 1.0, 1.0, 1.0, 1.0, 0.0, 1.0, 1.0, 0.0, 1.0, 0.0, 1.0, 1.0, 1.0, 1.0, 1.0, 0.0, 1.0, 0.0, 1.0, 1.0, 1.0, 0.0, 1.0, 0.0, 0.0, 0.0, 0.0, 0.0, 1.0, 0.0, 0.0, 1.0, 0.0, 1.0, 0.0, 0.0, 0.0, 1.0, 0.0, 1.0, 1.0, 1.0, 1.0, 1.0, 0.0, 1.0, 1.0, 0.0, 1.0, 0.0, 1.0, 1.0, 1.0, 0.0, 1.0, 0.0, 0.0, 0.0, 0.0, 0.0, 1.0, 0.0, 1.0, 0.0, 0.0, 0.0, 0.0, 0.0, 1.0, 0.0, 0.0, 1.0, 0.0, 1.0, 0.0, 0.0, 0.0, 0.0, 0.0, 1.0, 0.0, 1.0, 0.0, 0.0, 0.0, 1.0, 0.0, 1.0, 1.0, 1.0, 1.0, 1.0, 0.0, 1.0, 1.0, 0.0, 1.0, 0.0, 1.0, 1.0, 1.0, 1.0, 1.0, 0.0, 1.0, 0.0, 1.0, 1.0, 1.0, 0.0, 1.0, 0.0, 0.0, 0.0, 0.0, 0.0, 1.0, 0.0, 1.0, 0.0, 0.0, 0.0, 0.0, 0.0, 1.0, 0.0, 0.0, 1.0, 0.0, 1.0, 0.0, 0.0, 0.0, 0.0, 0.0, 1.0, 0.0, 1.0, 0.0, 0.0, 0.0, 1.0, 0.0, 1.0, 1.0, 1.0, 1.0, 1.0, 0.0, 1.0, 1.0, 0.0, 1.0, 0.0, 1.0, 1.0, 1.0, 1.0, 1.0, 0.0, 1.0, 0.0, 1.0, 1.0, 1.0, 0.0, 1.0, 0.0, 0.0, 0.0, 0.0, 0.0, 1.0, 0.0, 1.0, 0.0, 0.0, 0.0, 0.0, 0.0, 1.0, 0.0, 0.0, 1.0, 0.0, 1.0, 0.0, 0.0, 0.0, 0.0, 0.0, 1.0, 0.0, 1.0, 0.0, 0.0, 0.0, 1.0, 0.0, 1.0, 1.0, 1.0, 1.0, 1.0, 0.0, 1.0, 1.0, 0.0, 1.0, 0.0, 1.0, 1.0, 1.0, 1.0, 1.0, 0.0, 1.0, 0.0, 1.0, 1.0, 1.0, 0.0, 1.0, 0.0, 0.0, 0.0, 0.0, 0.0, 1.0, 0.0, 1.0, 0.0, 0.0, 0.0, 0.0, 0.0, 1.0, 0.0, 0.0, 1.0, 0.0, 1.0, 0.0, 0.0, 0.0, 0.0, 0.0, 1.0, 0.0, 1.0, 0.0, 0.0, 0.0, 1.0, 1.0, 0.0, 1.0, 0.0, 1.0, 1.0, 1.0, 1.0, 1.0, 0.0, 1.0, 0.0, 1.0, 1.0, 1.0, 0.0, 1.0, 0.0, 0.0, 0.0, 0.0, 0.0, 1.0, 0.0, 1.0, 0.0, 0.0, 0.0, 0.0, 0.0, 1.0, 0.0, 0.0, 1.0, 0.0, 1.0, 0.0, 0.0, 0.0, 0.0, 0.0, 1.0, 0.0, 1.0, 0.0, 0.0, 0.0, 1.0, 1.0, 0.0, 1.0, 0.0, 1.0, 1.0, 1.0, 1.0, 1.0, 0.0, 1.0, 0.0, 1.0, 1.0, 1.0, 0.0, 1.0, 0.0, 0.0, 0.0, 0.0, 0.0, 1.0, 0.0, 1.0, 0.0, 0.0, 0.0, 0.0, 0.0, 1.0, 0.0, 0.0, 1.0, 0.0, 1.0, 0.0, 0.0, 0.0, 0.0, 0.0, 1.0, 0.0, 1.0, 0.0, 0.0, 0.0, 1.0, 1.0, 0.0, 1.0, 0.0, 1.0, 1.0, 1.0, 1.0, 1.0, 0.0, 1.0, 0.0, 1.0, 1.0, 1.0, 0.0, 1.0, 0.0, 0.0, 0.0, 0.0, 0.0, 1.0, 0.0, 1.0, 0.0, 0.0, 0.0, 0.0, 0.0, 1.0, 0.0, 0.0, 1.0, 0.0, 1.0, 0.0, 0.0, 0.0, 0.0, 0.0, 1.0, 0.0, 1.0, 0.0, 0.0, 0.0, 1.0, 0.0, 1.0, 1.0, 1.0, 1.0, 1.0, 0.0, 1.0, 1.0, 0.0, 1.0, 0.0, 1.0, 1.0, 1.0, 1.0, 1.0, 0.0, 1.0, 0.0, 1.0, 1.0, 1.0, 1.0, 1.0, 0.0, 1.0, 0.0, 1.0, 1.0, 1.0, 0.0, 1.0, 0.0, 0.0, 0.0, 0.0, 0.0, 1.0, 0.0, 0.0, 1.0, 0.0, 1.0, 0.0, 0.0, 0.0, 0.0, 0.0, 1.0, 0.0, 1.0, 0.0, 0.0, 0.0, 1.0, 0.0, 1.0, 1.0, 1.0, 1.0, 1.0, 0.0, 0.0, 1.0, 0.0, 0.0, 0.0, 0.0, 0.0, 1.0, 1.0, 1.0, 0.0, 1.0, 0.0, 1.0, 1.0, 1.0, 0.0, 1.0, 0.0, 0.0, 0.0, 0.0, 0.0, 1.0, 0.0, 0.0, 1.0, 0.0, 1.0, 0.0, 0.0, 0.0, 1.0, 0.0, 1.0, 1.0, 1.0, 1.0, 1.0, 0.0, 1.0, 1.0, 0.0, 1.0, 0.0, 1.0, 1.0, 1.0, 0.0, 1.0, 0.0, 0.0, 0.0, 0.0, 0.0, 1.0, 0.0, 0.0, 1.0, 0.0, 1.0, 0.0, 0.0, 0.0, 1.0, 0.0, 1.0, 1.0, 1.0, 1.0, 1.0, 0.0, 1.0, 1.0, 0.0, 1.0, 0.0, 1.0, 1.0, 1.0, 0.0, 1.0, 0.0, 0.0, 0.0, 0.0, 0.0, 1.0, 0.0, 1.0, 0.0, 0.0, 0.0, 0.0, 0.0, 1.0, 0.0, 0.0, 1.0, 0.0, 1.0, 0.0, 0.0, 0.0, 0.0, 0.0, 1.0, 0.0, 1.0, 0.0, 0.0, 0.0, 1.0, 0.0, 1.0, 1.0, 1.0, 1.0, 1.0, 0.0, 1.0, 0.0, 1.0, 1.0, 1.0, 1.0, 1.0, 0.0, 1.0, 1.0, 0.0, 1.0, 0.0, 1.0, 1.0, 1.0, 1.0, 1.0, 0.0, 1.0, 0.0, 1.0, 1.0, 1.0, 0.0, 1.0, 0.0, 0.0, 0.0, 0.0, 0.0, 1.0, 0.0, 1.0, 0.0, 0.0, 0.0, 0.0, 0.0, 1.0, 0.0, 0.0, 1.0, 0.0, 1.0, 0.0, 0.0, 0.0, 0.0, 0.0, 1.0, 0.0, 1.0, 0.0, 0.0, 0.0, 1.0, 0.0, 1.0, 1.0, 1.0, 1.0, 1.0, 0.0, 1.0, 0.0, 1.0, 1.0, 1.0, 1.0, 1.0, 0.0, 1.0, 1.0, 0.0, 1.0, 0.0, 1.0, 1.0, 1.0, 1.0, 1.0, 0.0, 1.0, 0.0, 1.0, 1.0, 1.0, 0.0, 1.0, 0.0, 0.0, 0.0, 0.0, 0.0, 1.0, 0.0, 1.0, 0.0, 0.0, 0.0, 0.0, 0.0, 1.0, 0.0, 0.0, 1.0, 0.0, 1.0, 0.0, 0.0, 0.0, 0.0, 0.0, 1.0, 0.0, 1.0, 0.0, 0.0, 0.0, 1.0, 0.0, 1.0, 1.0, 1.0, 1.0, 1.0, 0.0, 1.0, 0.0, 1.0, 1.0, 1.0, 1.0, 1.0, 0.0, 1.0, 1.0, 0.0, 1.0, 0.0, 1.0, 1.0, 1.0, 1.0, 1.0, 0.0, 1.0, 0.0, 1.0, 1.0, 1.0, 0.0, 1.0, 0.0, 0.0, 0.0, 0.0, 0.0, 1.0, 0.0, 1.0, 0.0, 0.0, 0.0, 0.0, 0.0, 1.0, 0.0, 0.0, 1.0, 0.0, 1.0, 0.0, 0.0, 0.0, 0.0, 0.0, 1.0, 0.0, 1.0, 0.0, 0.0, 0.0, 1.0, 0.0, 1.0, 1.0, 1.0, 1.0, 1.0, 0.0, 1.0, 0.0, 1.0, 1.0, 1.0, 1.0, 1.0, 0.0, 1.0, 1.0, 0.0, 1.0, 0.0, 1.0, 1.0, 1.0, 1.0, 1.0, 0.0, 1.0, 0.0, 1.0, 1.0, 1.0, 0.0, 1.0, 0.0, 0.0, 0.0, 0.0, 0.0, 1.0, 0.0, 1.0, 0.0, 0.0, 0.0, 0.0, 0.0, 1.0, 1.0, 0.0, 1.0, 1.0, 1.0, 1.0, 1.0, 0.0, 1.0, 0.0, 1.0, 1.0, 1.0, 1.0, 1.0, 0.0, 1.0, 0.0, 1.0, 1.0, 1.0, 1.0, 1.0, 0.0, 1.0, 0.0, 1.0, 1.0, 1.0, 1.0, 1.0, 0.0, 1.0, 0.0, 1.0, 1.0, 1.0, 1.0, 1.0, 0.0, 1.0, 0.0, 1.0, 1.0, 1.0, 1.0, 1.0, 0.0, 1.0, 0.0, 1.0, 1.0, 1.0, 1.0, 1.0, 0.0, 1.0, 0.0, 1.0, 1.0, 1.0, 1.0, 1.0, 0.0, 1.0, 0.0, 1.0, 1.0, 1.0, 1.0, 1.0, 0.0, 1.0, 0.0, 1.0, 1.0, 1.0, 1.0, 1.0, 0.0, 1.0, 0.0, 1.0, 1.0, 1.0, 1.0, 1.0, 0.0, 1.0, 0.0, 1.0, 1.0, 1.0, 1.0, 1.0, 0.0, 1.0, 0.0, 1.0, 1.0, 1.0, 1.0, 1.0, 0.0, 1.0, 0.0, 1.0, 1.0, 1.0, 1.0, 1.0, 0.0, 1.0, 0.0, 1.0, 1.0, 1.0, 1.0, 1.0, 0.0, 1.0, 0.0, 1.0, 1.0, 1.0, 1.0, 1.0, 0.0])
me_plane_002.use_remesh_fix_poles = True
me_plane_002.use_remesh_preserve_attributes = False
me_plane_002.use_mirror_vertex_groups = False
me_plane_002.update()

# ---- objects
ob_screen = bpy.data.objects.new('Screen', me_cube)
ob_holder = bpy.data.objects.new('Holder', me_cube_001)
ob_keyboard = bpy.data.objects.new('Keyboard', me_plane)
ob_mouse = bpy.data.objects.new('Mouse', me_cube_002)
ob_keys = bpy.data.objects.new('Keys', me_plane_002)

# ---- transforms, parenting, visibility, modifiers, constraints
ob_screen.location = (90.0, 0.0, 0.0)
ob_screen.lock_rotations_4d = False
ob_screen.empty_display_type = 'ARROWS'
ob_screen.lineart.crease_threshold = 0.0
ob_holder.location = (90.0, 0.0, 0.0)
ob_holder.lock_rotations_4d = False
ob_holder.empty_display_type = 'ARROWS'
ob_holder.lineart.crease_threshold = 0.0
ob_keyboard.location = (0.0, 0.0, 0.0)
ob_keyboard.lineart.crease_threshold = 0.0
ob_mouse.location = (5.778, 4.898, -2.751)
ob_mouse.lineart.crease_threshold = 0.0
_m = ob_mouse.modifiers.new('Subdivision', 'SUBSURF')
_m.uv_smooth = 'PRESERVE_CORNERS'
ob_keys.location = (0.0, 0.0, 0.0)
ob_keys.lineart.crease_threshold = 0.0

# ---- collection membership
col_collection.objects.link(ob_screen)
col_collection.objects.link(ob_holder)
col_collection.objects.link(ob_keyboard)
col_collection.objects.link(ob_mouse)
col_collection.objects.link(ob_keys)

# ---- scene / render settings (as saved in the file)
scene.frame_start = 1; scene.frame_end = 250; scene.frame_set(1)
scene.render.engine = 'BLENDER_EEVEE_NEXT'
scene.cycles.use_denoising = False
scene.cycles.samples = 128
scene.cycles.sampling_pattern = 'TABULATED_SOBOL'
scene.cycles.use_adaptive_sampling = False
scene.cycles.use_light_tree = False
scene.view_settings.view_transform = 'Filmic'
bpy.context.view_layer.update()

# ---- added for rendering (the .blend has no active camera and no usable light): camera, sun
cam_auto = bpy.data.cameras.new('AutoCamera')
cam_auto.lens = 50.0
cam_auto.sensor_width = 36.0
cam_auto.clip_end = 1000.0
ob_auto_camera = bpy.data.objects.new('AutoCamera', cam_auto)
scene.collection.objects.link(ob_auto_camera)
ob_auto_camera.location = (22.8403, -27.0236, 20.5486)
ob_auto_camera.rotation_euler = (1.09748, -7.21219e-08, 0.694738)
scene.camera = ob_auto_camera
light_auto_sun = bpy.data.lights.new('AutoSun', 'SUN')
light_auto_sun.energy = 3.0
light_auto_sun.angle = 0.0523599
ob_auto_sun = bpy.data.objects.new('AutoSun', light_auto_sun)
scene.collection.objects.link(ob_auto_sun)
ob_auto_sun.rotation_euler = (0.872665, 0.174533, 0.523599)
bpy.context.view_layer.update()
